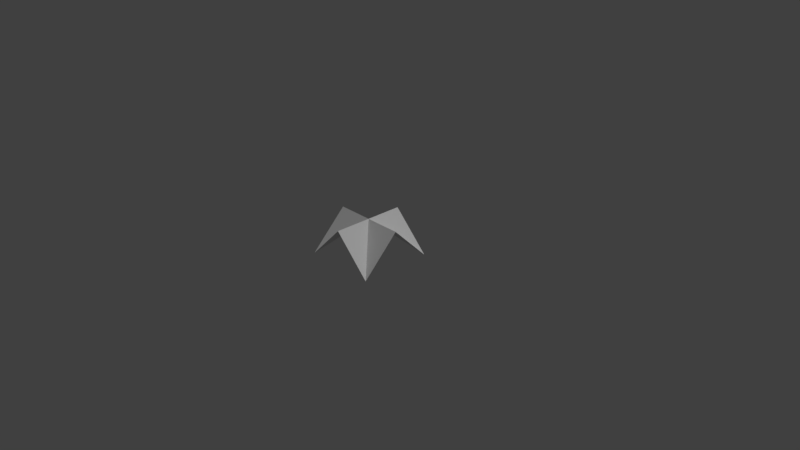 # Source: roof_cross.blend  (saved by Blender 2.78.0; exported with 4.5.12 LTS)
import bpy
from mathutils import Matrix  # noqa: F401  (used for matrix-valued properties, if any)

bpy.ops.wm.read_factory_settings(use_empty=True)
scene = bpy.context.scene
scene.name = 'Scene'

# ---- collections
col_collection_1 = bpy.data.collections.new('Collection 1'); scene.collection.children.link(col_collection_1)

# ---- materials (node trees are filled in below, after node groups)
mat_material = bpy.data.materials.new('Material')
mat_material.alpha_threshold = 0.0
mat_material.use_transparent_shadow = False
mat_material.roughness = 0.5
mat_material.line_color = (0.0, 0.0, 0.0, 1.0)

# ---- material node trees

# ---- world
world_world = bpy.data.worlds.new('World'); scene.world = world_world
world_world.color = (0.05088, 0.05088, 0.05088)
world_world.use_sun_shadow = False
world_world.sun_shadow_jitter_overblur = 0.0
world_world.cycles.sampling_method = 'MANUAL'

# ---- cameras
cam_camera = bpy.data.cameras.new('Camera')
cam_camera.clip_end = 100.0
cam_camera.lens = 35.0
cam_camera.sensor_width = 32.0
cam_camera.sensor_height = 18.0
cam_camera.ortho_scale = 7.314
cam_camera.dof.focus_distance = 0.0
cam_camera.dof.aperture_fstop = 128.0

# ---- lights
light_lamp = bpy.data.lights.new('Lamp', 'SUN')
light_lamp.transmission_factor = 0.0
light_lamp.cutoff_distance = 30.0
light_lamp.angle = 0.1993
light_lamp.energy = 1.0
light_lamp.shadow_buffer_clip_start = 1.001
light_lamp.shadow_soft_size = 0.1
light_lamp.shadow_cascade_max_distance = 1000.0

# ---- meshes
me_roofwalllow = bpy.data.meshes.new('roofwalllow')
me_roofwalllow.from_pydata([(1.0, 1.0, 0.0), (1.0, -1.0, 0.0), (-1.0, -1.0, 0.0), (-1.0, 1.0, 0.0), (-1.341e-07, -1.788e-07, 1.0), (1.0, -5.96e-08, 1.0), (-1.0, 2.98e-07, 1.0), (1.788e-07, 1.0, 1.0), (0.0, -1.0, 1.0)], [], [(4, 5, 0), (8, 4, 2), (1, 5, 4), (4, 8, 1), (3, 6, 4), (4, 6, 2), (3, 4, 7), (4, 0, 7)])
_uv = me_roofwalllow.uv_layers.new(name='UVMap')
_uv.uv.foreach_set('vector', [0.5, 0.499, 0.0, 0.499, -1.192e-07, -0.0009786, 0.5, 0.5, -2.98e-08, 0.5, 0.5, -2.98e-08, 1.0, -0.0009592, 1.0, 0.499, 0.5, 0.499, 1.0, 0.5, 0.5, 0.5, 0.5, 1.49e-08, 1.0, -1.192e-07, 1.0, 0.5, 0.5, 0.5, 0.5, 0.5, 5.96e-08, 0.5, -5.96e-08, 8.941e-08, 0.5, 0.0, 1.0, 0.5, 0.5, 0.5, -8.941e-08, 0.5008, 0.5, 0.0007945, 0.5, 0.5008])
me_roofwalllow.materials.append(mat_material)
me_roofwalllow.use_remesh_preserve_volume = False
me_roofwalllow.use_remesh_preserve_attributes = False
me_roofwalllow.use_mirror_vertex_groups = False
me_roofwalllow.update()

# ---- objects
ob_roofcross = bpy.data.objects.new('roofcross', me_roofwalllow)
ob_lamp = bpy.data.objects.new('Lamp', light_lamp)
ob_camera = bpy.data.objects.new('Camera', cam_camera)

# ---- transforms, parenting, visibility, modifiers, constraints
ob_roofcross.location = (0.0, 0.0, 0.0)
ob_roofcross.scale = (0.5, 0.5, 0.5)
ob_roofcross.lock_rotations_4d = False
ob_roofcross.empty_display_type = 'ARROWS'
ob_roofcross.lineart.crease_threshold = 0.0
ob_lamp.location = (4.076, 1.005, 5.904)
ob_lamp.rotation_euler = (0.6503, 0.05522, 1.866)
ob_lamp.lock_rotations_4d = False
ob_lamp.empty_display_type = 'ARROWS'
ob_lamp.color = (0.0, 0.0, 0.0, 0.0)
ob_lamp.lineart.crease_threshold = 0.0
ob_camera.location = (7.481, -6.508, 5.344)
ob_camera.rotation_euler = (1.109, 0.0, 0.8149)
ob_camera.lock_rotations_4d = False
ob_camera.empty_display_type = 'ARROWS'
ob_camera.color = (0.0, 0.0, 0.0, 0.0)
ob_camera.display_type = 'WIRE'
ob_camera.lineart.crease_threshold = 0.0

# ---- collection membership
col_collection_1.objects.link(ob_roofcross)
col_collection_1.objects.link(ob_lamp)
col_collection_1.objects.link(ob_camera)

# ---- scene / render settings (as saved in the file)
scene.camera = ob_camera
scene.frame_start = 1; scene.frame_end = 250; scene.frame_set(0)
scene.render.engine = 'BLENDER_EEVEE_NEXT'
scene.render.resolution_percentage = 50
scene.render.dither_intensity = 0.0
scene.cycles.use_denoising = False
scene.cycles.samples = 128
scene.cycles.sampling_pattern = 'TABULATED_SOBOL'
scene.cycles.light_sampling_threshold = 0.0
scene.cycles.use_adaptive_sampling = False
scene.cycles.use_light_tree = False
scene.cycles.blur_glossy = 0.0
scene.cycles.sample_clamp_indirect = 0.0
scene.view_settings.view_transform = 'Standard'
bpy.context.view_layer.update()
